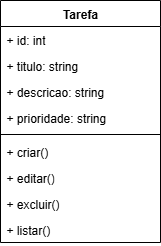

The diagram above was exported from draw.io. Its source (the exported page's mxGraphModel, read from the mxfile embedded in the PNG):
<mxGraphModel dx="544" dy="860" grid="1" gridSize="10" guides="1" tooltips="1" connect="1" arrows="1" fold="1" page="1" pageScale="1" pageWidth="827" pageHeight="1169" math="0" shadow="0">
  <root>
    <mxCell id="0" />
    <mxCell id="1" parent="0" />
    <mxCell id="4l50uREPymAqRQN1MlX0-1" value="Tarefa" style="swimlane;fontStyle=1;align=center;verticalAlign=top;childLayout=stackLayout;horizontal=1;startSize=26;horizontalStack=0;resizeParent=1;resizeParentMax=0;resizeLast=0;collapsible=1;marginBottom=0;whiteSpace=wrap;html=1;" vertex="1" parent="1">
      <mxGeometry x="200" y="110" width="160" height="242" as="geometry" />
    </mxCell>
    <mxCell id="4l50uREPymAqRQN1MlX0-2" value="+ id: int" style="text;strokeColor=none;fillColor=none;align=left;verticalAlign=top;spacingLeft=4;spacingRight=4;overflow=hidden;rotatable=0;points=[[0,0.5],[1,0.5]];portConstraint=eastwest;whiteSpace=wrap;html=1;" vertex="1" parent="4l50uREPymAqRQN1MlX0-1">
      <mxGeometry y="26" width="160" height="26" as="geometry" />
    </mxCell>
    <mxCell id="4l50uREPymAqRQN1MlX0-5" value="+ titulo: string" style="text;strokeColor=none;fillColor=none;align=left;verticalAlign=top;spacingLeft=4;spacingRight=4;overflow=hidden;rotatable=0;points=[[0,0.5],[1,0.5]];portConstraint=eastwest;whiteSpace=wrap;html=1;" vertex="1" parent="4l50uREPymAqRQN1MlX0-1">
      <mxGeometry y="52" width="160" height="26" as="geometry" />
    </mxCell>
    <mxCell id="4l50uREPymAqRQN1MlX0-6" value="+ descricao: string" style="text;strokeColor=none;fillColor=none;align=left;verticalAlign=top;spacingLeft=4;spacingRight=4;overflow=hidden;rotatable=0;points=[[0,0.5],[1,0.5]];portConstraint=eastwest;whiteSpace=wrap;html=1;" vertex="1" parent="4l50uREPymAqRQN1MlX0-1">
      <mxGeometry y="78" width="160" height="26" as="geometry" />
    </mxCell>
    <mxCell id="4l50uREPymAqRQN1MlX0-7" value="+ prioridade: string" style="text;strokeColor=none;fillColor=none;align=left;verticalAlign=top;spacingLeft=4;spacingRight=4;overflow=hidden;rotatable=0;points=[[0,0.5],[1,0.5]];portConstraint=eastwest;whiteSpace=wrap;html=1;" vertex="1" parent="4l50uREPymAqRQN1MlX0-1">
      <mxGeometry y="104" width="160" height="26" as="geometry" />
    </mxCell>
    <mxCell id="4l50uREPymAqRQN1MlX0-3" value="" style="line;strokeWidth=1;fillColor=none;align=left;verticalAlign=middle;spacingTop=-1;spacingLeft=3;spacingRight=3;rotatable=0;labelPosition=right;points=[];portConstraint=eastwest;strokeColor=inherit;" vertex="1" parent="4l50uREPymAqRQN1MlX0-1">
      <mxGeometry y="130" width="160" height="8" as="geometry" />
    </mxCell>
    <mxCell id="4l50uREPymAqRQN1MlX0-4" value="+ criar()" style="text;strokeColor=none;fillColor=none;align=left;verticalAlign=top;spacingLeft=4;spacingRight=4;overflow=hidden;rotatable=0;points=[[0,0.5],[1,0.5]];portConstraint=eastwest;whiteSpace=wrap;html=1;" vertex="1" parent="4l50uREPymAqRQN1MlX0-1">
      <mxGeometry y="138" width="160" height="26" as="geometry" />
    </mxCell>
    <mxCell id="4l50uREPymAqRQN1MlX0-8" value="+ editar()" style="text;strokeColor=none;fillColor=none;align=left;verticalAlign=top;spacingLeft=4;spacingRight=4;overflow=hidden;rotatable=0;points=[[0,0.5],[1,0.5]];portConstraint=eastwest;whiteSpace=wrap;html=1;" vertex="1" parent="4l50uREPymAqRQN1MlX0-1">
      <mxGeometry y="164" width="160" height="26" as="geometry" />
    </mxCell>
    <mxCell id="4l50uREPymAqRQN1MlX0-9" value="+ excluir()" style="text;strokeColor=none;fillColor=none;align=left;verticalAlign=top;spacingLeft=4;spacingRight=4;overflow=hidden;rotatable=0;points=[[0,0.5],[1,0.5]];portConstraint=eastwest;whiteSpace=wrap;html=1;" vertex="1" parent="4l50uREPymAqRQN1MlX0-1">
      <mxGeometry y="190" width="160" height="26" as="geometry" />
    </mxCell>
    <mxCell id="4l50uREPymAqRQN1MlX0-10" value="+ listar()" style="text;strokeColor=none;fillColor=none;align=left;verticalAlign=top;spacingLeft=4;spacingRight=4;overflow=hidden;rotatable=0;points=[[0,0.5],[1,0.5]];portConstraint=eastwest;whiteSpace=wrap;html=1;" vertex="1" parent="4l50uREPymAqRQN1MlX0-1">
      <mxGeometry y="216" width="160" height="26" as="geometry" />
    </mxCell>
  </root>
</mxGraphModel>